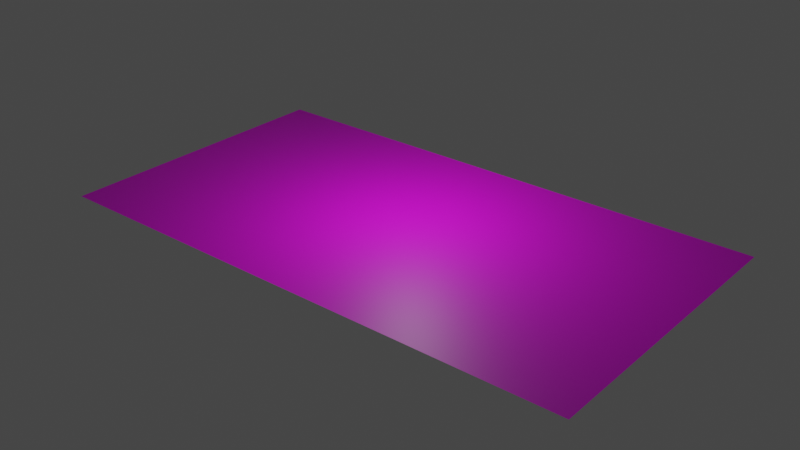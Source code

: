 # Source: woodmap.blend  (saved by Blender 3.4.6; exported with 4.5.12 LTS)
import bpy
from mathutils import Matrix  # noqa: F401  (used for matrix-valued properties, if any)

bpy.ops.wm.read_factory_settings(use_empty=True)
scene = bpy.context.scene
scene.name = 'Scene'

# ---- collections
col_collection = bpy.data.collections.new('Collection'); scene.collection.children.link(col_collection)

# ---- images (referenced by path relative to the original .blend; pixels are not part of the script)
import os
ASSET_DIR = os.environ.get("B2B_ASSET_DIR", "")  # directory of the original .blend (textures are referenced by path, not embedded)
HERE = os.path.dirname(os.path.abspath(__file__))  # packed textures are extracted next to this script under _unpacked/

def load_image(name, relpath, width, height, colorspace="sRGB"):
    """Load a texture the original file referenced (path relative to the .blend, or extracted next to this script)."""
    p = next((c for c in (os.path.join(HERE, relpath), os.path.join(ASSET_DIR, relpath)) if relpath and os.path.exists(c)), "")
    if p:
        img = bpy.data.images.load(p, check_existing=True)
        img.name = name
    else:  # same state as the original file: an image datablock whose file is absent (Cycles renders it pink)
        img = bpy.data.images.new(name, width, height)
        img.source = "FILE"
        img.filepath = "//" + (relpath or name)
    img.colorspace_settings.name = colorspace
    return img
img_pngtree_wooden_tile_texture_background_image_985519_jpg = load_image('pngtree-wooden-tile-texture-background-image_985519.jpg', 'pngtree-wooden-tile-texture-background-image_985519.jpg', 1024, 1024, 'sRGB')

# ---- materials (node trees are filled in below, after node groups)
mat_material_002 = bpy.data.materials.new('Material.002')
mat_material_002.use_transparent_shadow = False

# ---- material node trees
mat_material_002.use_nodes = True; mat_material_002.node_tree.nodes.clear()
_N = mat_material_002.node_tree.nodes; _L = mat_material_002.node_tree.links
n0 = _N.new('ShaderNodeBsdfPrincipled'); n0.name = 'Principled BSDF'; n0.location = (10, 300)
n0.distribution = 'GGX'
n0.subsurface_method = 'RANDOM_WALK_SKIN'
n0.inputs[3].default_value = 1.45
n0.inputs[27].default_value = (0.0, 0.0, 0.0, 1.0)
n0.inputs[28].default_value = 1.0
n1 = _N.new('ShaderNodeOutputMaterial'); n1.name = 'Material Output'; n1.location = (300, 300)
n2 = _N.new('ShaderNodeTexCoord'); n2.name = 'Texture Coordinate'; n2.location = (-770, 247)
n3 = _N.new('ShaderNodeTexImage'); n3.name = 'Image Texture'; n3.location = (-368, 239)
n3.image = img_pngtree_wooden_tile_texture_background_image_985519_jpg
n4 = _N.new('ShaderNodeMapping'); n4.name = 'Mapping'; n4.location = (-559, 286)
n4.inputs[3].default_value = (2.4, 1.0, 1.0)
_L.new(n0.outputs[0], n1.inputs[0])
_L.new(n2.outputs[0], n4.inputs[0])
_L.new(n3.outputs[0], n0.inputs[0])
n1.is_active_output = True

# ---- world
world_world = bpy.data.worlds.new('World'); scene.world = world_world
world_world.use_nodes = True; world_world.node_tree.nodes.clear()
_N = world_world.node_tree.nodes; _L = world_world.node_tree.links
n0 = _N.new('ShaderNodeOutputWorld'); n0.name = 'World Output'; n0.location = (300, 300)
n1 = _N.new('ShaderNodeBackground'); n1.name = 'Background'; n1.location = (10, 300)
n1.inputs[0].default_value = (0.05088, 0.05088, 0.05088, 1.0)
_L.new(n1.outputs[0], n0.inputs[0])
n0.is_active_output = True
world_world.color = (0.05088, 0.05088, 0.05088)
world_world.use_sun_shadow = False
world_world.sun_shadow_jitter_overblur = 0.0

# ---- cameras
cam_camera_001 = bpy.data.cameras.new('Camera.001')
cam_camera_001.clip_end = 100.0
cam_camera_001.lens = 33.49
cam_camera_001.ortho_scale = 7.314

# ---- lights
light_light_001 = bpy.data.lights.new('Light.001', 'POINT')
light_light_001.transmission_factor = 0.0
light_light_001.energy = 1000.0
light_light_001.shadow_soft_size = 0.1
light_light_001.shadow_maximum_resolution = 0.006
light_light_001.use_absolute_resolution = True

# ---- meshes
me_plane = bpy.data.meshes.new('Plane')
me_plane.from_pydata([(-1.0, -1.0, 0.0), (1.0, -1.0, 0.0), (-1.0, 1.0, 0.0), (1.0, 1.0, 0.0), (-0.8182, -1.0, 0.0), (-0.8182, 1.0, 0.0), (-1.0, 0.3309, 0.0), (1.0, 0.3309, 0.0), (-0.8182, 0.3309, 0.0), (-0.6364, -1.0, 0.0), (-0.6364, 1.0, 0.0), (-0.6364, 0.3309, 0.0), (-0.4545, -1.0, 0.0), (-0.4545, 1.0, 0.0), (-0.4545, 0.3309, 0.0), (-0.2741, -1.0, 0.0), (-0.2741, 1.0, 0.0), (-0.2741, 0.3309, 0.0), (-0.09072, -1.0, 0.0), (-0.09072, 1.0, 0.0), (-0.09072, 0.3309, 0.0), (0.09107, -1.0, 0.0), (0.09107, 1.0, 0.0), (0.09107, 0.3309, 0.0), (0.2715, -1.0, 0.0), (0.2715, 1.0, 0.0), (0.2715, 0.3309, 0.0), (0.4536, -1.0, 0.0), (0.4536, 1.0, 0.0), (0.4536, 0.3309, 0.0), (0.6358, -1.0, 0.0), (0.6358, 1.0, 0.0), (0.6358, 0.3309, 0.0), (0.8179, -1.0, 0.0), (0.8179, 1.0, 0.0), (0.8179, 0.3309, 0.0), (-1.0, -0.337, 0.0), (1.0, -0.337, 0.0), (-0.8182, -0.337, 0.0), (-0.6364, -0.337, 0.0), (-0.4545, -0.337, 0.0), (-0.2741, -0.337, 0.0), (-0.09072, -0.337, 0.0), (0.09107, -0.337, 0.0), (0.2715, -0.337, 0.0), (0.4536, -0.337, 0.0), (0.6358, -0.337, 0.0), (0.8179, -0.337, 0.0)], [], [(35, 7, 3, 34), (6, 8, 5, 2), (36, 38, 8, 6), (47, 37, 7, 35), (38, 39, 11, 8), (8, 11, 10, 5), (39, 40, 14, 11), (11, 14, 13, 10), (40, 41, 17, 14), (14, 17, 16, 13), (41, 42, 20, 17), (17, 20, 19, 16), (42, 43, 23, 20), (20, 23, 22, 19), (43, 44, 26, 23), (23, 26, 25, 22), (44, 45, 29, 26), (26, 29, 28, 25), (45, 46, 32, 29), (29, 32, 31, 28), (46, 47, 35, 32), (32, 35, 34, 31), (30, 33, 47, 46), (27, 30, 46, 45), (24, 27, 45, 44), (21, 24, 44, 43), (18, 21, 43, 42), (15, 18, 42, 41), (12, 15, 41, 40), (9, 12, 40, 39), (4, 9, 39, 38), (33, 1, 37, 47), (0, 4, 38, 36)])
_uv = me_plane.uv_layers.new(name='UVMap')
_uv.uv.foreach_set('vector', [2.487, 0.5019, 2.736, 0.5019, 2.736, 1.003, 2.487, 1.003, 0.003629, 0.5019, 0.252, 0.5019, 0.252, 1.003, 0.003629, 1.003, 0.003629, 0.00154, 0.252, 0.00154, 0.252, 0.5019, 0.003629, 0.5019, 2.487, 0.00154, 2.736, 0.00154, 2.736, 0.5019, 2.487, 0.5019, 0.252, 0.00154, 0.5004, 0.00154, 0.5004, 0.5019, 0.252, 0.5019, 0.252, 0.5019, 0.5004, 0.5019, 0.5004, 1.003, 0.252, 1.003, 0.5004, 0.00154, 0.7489, 0.00154, 0.7489, 0.5019, 0.5004, 0.5019, 0.5004, 0.5019, 0.7489, 0.5019, 0.7489, 1.003, 0.5004, 1.003, 0.7489, 0.00154, 0.9954, 0.00154, 0.9954, 0.5019, 0.7489, 0.5019, 0.7489, 0.5019, 0.9954, 0.5019, 0.9954, 1.003, 0.7489, 1.003, 0.9954, 0.00154, 1.246, 0.00154, 1.246, 0.5019, 0.9954, 0.5019, 0.9954, 0.5019, 1.246, 0.5019, 1.246, 1.003, 0.9954, 1.003, 1.246, 0.00154, 1.494, 0.00154, 1.494, 0.5019, 1.246, 0.5019, 1.246, 0.5019, 1.494, 0.5019, 1.494, 1.003, 1.246, 1.003, 1.494, 0.00154, 1.741, 0.00154, 1.741, 0.5019, 1.494, 0.5019, 1.494, 0.5019, 1.741, 0.5019, 1.741, 1.003, 1.494, 1.003, 1.741, 0.00154, 1.99, 0.00154, 1.99, 0.5019, 1.741, 0.5019, 1.741, 0.5019, 1.99, 0.5019, 1.99, 1.003, 1.741, 1.003, 1.99, 0.00154, 2.238, 0.00154, 2.238, 0.5019, 1.99, 0.5019, 1.99, 0.5019, 2.238, 0.5019, 2.238, 1.003, 1.99, 1.003, 2.238, 0.00154, 2.487, 0.00154, 2.487, 0.5019, 2.238, 0.5019, 2.238, 0.5019, 2.487, 0.5019, 2.487, 1.003, 2.238, 1.003, 2.238, -0.4951, 2.487, -0.4951, 2.487, 0.00154, 2.238, 0.00154, 1.99, -0.4951, 2.238, -0.4951, 2.238, 0.00154, 1.99, 0.00154, 1.741, -0.4951, 1.99, -0.4951, 1.99, 0.00154, 1.741, 0.00154, 1.494, -0.4951, 1.741, -0.4951, 1.741, 0.00154, 1.494, 0.00154, 1.246, -0.4951, 1.494, -0.4951, 1.494, 0.00154, 1.246, 0.00154, 0.9954, -0.4951, 1.246, -0.4951, 1.246, 0.00154, 0.9954, 0.00154, 0.7489, -0.4951, 0.9954, -0.4951, 0.9954, 0.00154, 0.7489, 0.00154, 0.5004, -0.4951, 0.7489, -0.4951, 0.7489, 0.00154, 0.5004, 0.00154, 0.252, -0.4951, 0.5004, -0.4951, 0.5004, 0.00154, 0.252, 0.00154, 2.487, -0.4951, 2.736, -0.4951, 2.736, 0.00154, 2.487, 0.00154, 0.003629, -0.4951, 0.252, -0.4951, 0.252, 0.00154, 0.003629, 0.00154])
me_plane.materials.append(mat_material_002)
me_plane.update()

# ---- objects
ob_light = bpy.data.objects.new('Light', light_light_001)
ob_floor = bpy.data.objects.new('Floor', me_plane)
ob_camera = bpy.data.objects.new('Camera', cam_camera_001)

# ---- transforms, parenting, visibility, modifiers, constraints
ob_light.location = (0.2539, 0.2804, 6.0)
ob_light.rotation_euler = (0.6503, 0.05522, 1.866)
ob_light.lock_rotations_4d = False
ob_light.empty_display_type = 'ARROWS'
ob_light.color = (0.0, 0.0, 0.0, 0.0)
ob_light.lineart.crease_threshold = 0.0
ob_floor.location = (0.0, 0.0, 0.0)
ob_floor.scale = (11.0, 6.0, 1.0)
ob_camera.location = (0.0, 0.0, 20.1)
ob_camera.lock_rotations_4d = False
ob_camera.empty_display_type = 'ARROWS'
ob_camera.color = (0.0, 0.0, 0.0, 0.0)
ob_camera.display_type = 'WIRE'
ob_camera.lineart.crease_threshold = 0.0

# ---- collection membership
col_collection.objects.link(ob_light)
col_collection.objects.link(ob_floor)
col_collection.objects.link(ob_camera)

# ---- scene / render settings (as saved in the file)
scene.frame_start = 1; scene.frame_end = 250; scene.frame_set(1)
scene.render.engine = 'BLENDER_EEVEE_NEXT'
scene.cycles.sampling_pattern = 'TABULATED_SOBOL'
scene.cycles.use_light_tree = False
scene.view_settings.view_transform = 'Filmic'
bpy.context.view_layer.update()

# ---- added for rendering (the .blend has no active camera): camera
cam_auto = bpy.data.cameras.new('AutoCamera')
cam_auto.lens = 50.0
cam_auto.sensor_width = 36.0
cam_auto.clip_end = 1000.0
ob_auto_camera = bpy.data.objects.new('AutoCamera', cam_auto)
scene.collection.objects.link(ob_auto_camera)
ob_auto_camera.location = (23.1861, -27.8233, 18.5488)
ob_auto_camera.rotation_euler = (1.09748, -7.21219e-08, 0.694738)
scene.camera = ob_auto_camera
bpy.context.view_layer.update()
